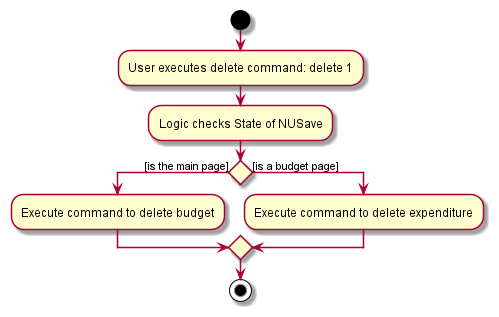

The diagram above was rendered by PlantUML. Its source (embedded in the PNG):
@startuml
start
:User executes delete command: delete 1;
:Logic checks State of NUSave;

if () then ([is the main page])
    :Execute command to delete budget;

else ([is a budget page])
    :Execute command to delete expenditure;

endif
stop

@enduml